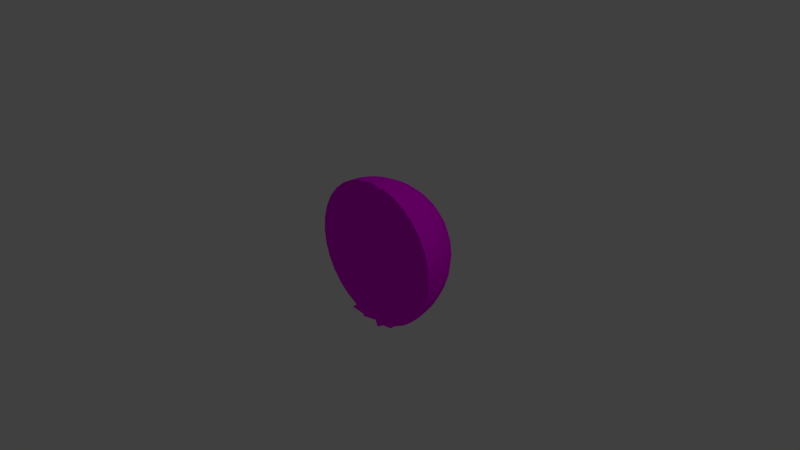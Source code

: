 # Source: space003.blend  (saved by Blender 2.76.0; exported with 4.5.12 LTS)
import bpy
from mathutils import Matrix  # noqa: F401  (used for matrix-valued properties, if any)

bpy.ops.wm.read_factory_settings(use_empty=True)
scene = bpy.context.scene
scene.name = 'Scene'

# ---- collections
col_collection_1 = bpy.data.collections.new('Collection 1'); scene.collection.children.link(col_collection_1)

# ---- images (referenced by path relative to the original .blend; pixels are not part of the script)
import os
ASSET_DIR = os.environ.get("B2B_ASSET_DIR", "")  # directory of the original .blend (textures are referenced by path, not embedded)
HERE = os.path.dirname(os.path.abspath(__file__))  # packed textures are extracted next to this script under _unpacked/

def load_image(name, relpath, width, height, colorspace="sRGB"):
    """Load a texture the original file referenced (path relative to the .blend, or extracted next to this script)."""
    p = next((c for c in (os.path.join(HERE, relpath), os.path.join(ASSET_DIR, relpath)) if relpath and os.path.exists(c)), "")
    if p:
        img = bpy.data.images.load(p, check_existing=True)
        img.name = name
    else:  # same state as the original file: an image datablock whose file is absent (Cycles renders it pink)
        img = bpy.data.images.new(name, width, height)
        img.source = "FILE"
        img.filepath = "//" + (relpath or name)
    img.colorspace_settings.name = colorspace
    return img
img_space_background2_png = load_image('space_background2.png', 'space_background2.png', 1024, 1024, 'sRGB')

# ---- materials (node trees are filled in below, after node groups)
mat_material_001 = bpy.data.materials.new('Material.001')
mat_material_001.alpha_threshold = 0.0
mat_material_001.roughness = 0.5

# ---- material node trees
mat_material_001.use_nodes = True; mat_material_001.node_tree.nodes.clear()
_N = mat_material_001.node_tree.nodes; _L = mat_material_001.node_tree.links
n0 = _N.new('ShaderNodeOutputMaterial'); n0.name = 'Material Output'; n0.location = (300, 300)
n1 = _N.new('ShaderNodeBsdfDiffuse'); n1.name = 'Diffuse BSDF'; n1.location = (10, 300)
n2 = _N.new('ShaderNodeTexImage'); n2.name = 'Image Texture'; n2.location = (-180, 300)
n2.width = 140
n2.image = img_space_background2_png
_L.new(n1.outputs[0], n0.inputs[0])
_L.new(n2.outputs[0], n1.inputs[0])
n0.is_active_output = True

# ---- world
world_world = bpy.data.worlds.new('World'); scene.world = world_world
world_world.color = (0.05088, 0.05088, 0.05088)
world_world.use_sun_shadow = False
world_world.sun_shadow_jitter_overblur = 0.0
world_world.cycles.sampling_method = 'MANUAL'
world_world.cycles.sample_map_resolution = 256

# ---- cameras
cam_camera = bpy.data.cameras.new('Camera')
cam_camera.clip_end = 100.0
cam_camera.lens = 35.0
cam_camera.sensor_width = 32.0
cam_camera.sensor_height = 18.0
cam_camera.ortho_scale = 7.314
cam_camera.dof.focus_distance = 0.0

# ---- lights
light_lamp = bpy.data.lights.new('Lamp', 'POINT')
light_lamp.transmission_factor = 0.0
light_lamp.cutoff_distance = 30.0
light_lamp.energy = 100.0
light_lamp.shadow_buffer_clip_start = 1.001
light_lamp.shadow_soft_size = 0.1
light_lamp.shadow_maximum_resolution = 0.006
light_lamp.use_absolute_resolution = True
light_lamp.cycles.use_multiple_importance_sampling = False

# ---- meshes
me_sphere = bpy.data.meshes.new('Sphere')
me_sphere.from_pydata([(-0.1951, 0.0, 0.9808), (-0.3827, 0.0, 0.9239), (-0.5556, 0.0, 0.8315), (-0.7071, 0.0, 0.7071), (-0.8315, 0.0, 0.5556), (-0.9239, 0.0, 0.3827), (-0.9808, 0.0, 0.1951), (-1.0, 0.0, 7.55e-08), (-0.9808, 0.0, -0.1951), (-0.9239, 0.0, -0.3827), (-0.8315, 0.0, -0.5556), (-0.7071, 0.0, -0.7071), (-0.5556, 0.0, -0.8315), (-0.3827, 0.0, -0.9239), (-0.1951, 0.0, -0.9808), (3.258e-07, 0.0, -1.0), (-0.1913, 0.03806, 0.9808), (-0.3753, 0.07466, 0.9239), (-0.5449, 0.1084, 0.8315), (-0.6935, 0.1379, 0.7071), (-0.8155, 0.1622, 0.5556), (-0.9061, 0.1802, 0.3827), (-0.9619, 0.1913, 0.1951), (-0.9808, 0.1951, 7.55e-08), (-0.9619, 0.1913, -0.1951), (-0.9061, 0.1802, -0.3827), (-0.8155, 0.1622, -0.5556), (-0.6935, 0.1379, -0.7071), (-0.5449, 0.1084, -0.8315), (-0.3753, 0.07466, -0.9239), (-0.1913, 0.03806, -0.9808), (-0.1802, 0.07466, 0.9808), (-0.3536, 0.1464, 0.9239), (-0.5133, 0.2126, 0.8315), (-0.6533, 0.2706, 0.7071), (-0.7682, 0.3182, 0.5556), (-0.8536, 0.3536, 0.3827), (-0.9061, 0.3753, 0.1951), (-0.9239, 0.3827, 7.55e-08), (-0.9061, 0.3753, -0.1951), (-0.8536, 0.3536, -0.3827), (-0.7682, 0.3182, -0.5556), (-0.6533, 0.2706, -0.7071), (-0.5133, 0.2126, -0.8315), (-0.3536, 0.1464, -0.9239), (-0.1802, 0.07466, -0.9808), (-0.1622, 0.1084, 0.9808), (-0.3182, 0.2126, 0.9239), (-0.4619, 0.3087, 0.8315), (-0.5879, 0.3928, 0.7071), (-0.6913, 0.4619, 0.5556), (-0.7682, 0.5133, 0.3827), (-0.8155, 0.5449, 0.1951), (-0.8315, 0.5556, 7.55e-08), (-0.8155, 0.5449, -0.1951), (-0.7682, 0.5133, -0.3827), (-0.6913, 0.4619, -0.5556), (-0.5879, 0.3928, -0.7071), (-0.4619, 0.3087, -0.8315), (-0.3182, 0.2126, -0.9239), (-0.1622, 0.1084, -0.9808), (-0.1379, 0.1379, 0.9808), (-0.2706, 0.2706, 0.9239), (-0.3928, 0.3928, 0.8315), (-0.5, 0.5, 0.7071), (-0.5879, 0.5879, 0.5556), (-0.6533, 0.6533, 0.3827), (-0.6935, 0.6935, 0.1951), (-0.7071, 0.7071, 7.55e-08), (-0.6935, 0.6935, -0.1951), (-0.6533, 0.6533, -0.3827), (-0.5879, 0.5879, -0.5556), (-0.5, 0.5, -0.7071), (-0.3928, 0.3928, -0.8315), (-0.2706, 0.2706, -0.9239), (-0.1379, 0.1379, -0.9808), (-0.1084, 0.1622, 0.9808), (-0.2126, 0.3182, 0.9239), (-0.3087, 0.4619, 0.8315), (-0.3928, 0.5879, 0.7071), (-0.4619, 0.6913, 0.5556), (-0.5133, 0.7682, 0.3827), (-0.5449, 0.8155, 0.1951), (-0.5556, 0.8315, 7.55e-08), (-0.5449, 0.8155, -0.1951), (-0.5133, 0.7682, -0.3827), (-0.4619, 0.6913, -0.5556), (-0.3928, 0.5879, -0.7071), (-0.3087, 0.4619, -0.8315), (-0.2126, 0.3182, -0.9239), (-0.1084, 0.1622, -0.9808), (-0.07466, 0.1802, 0.9808), (-0.1464, 0.3536, 0.9239), (-0.2126, 0.5133, 0.8315), (-0.2706, 0.6533, 0.7071), (-0.3182, 0.7682, 0.5556), (-0.3536, 0.8536, 0.3827), (-0.3753, 0.9061, 0.1951), (-0.3827, 0.9239, 7.55e-08), (-0.3753, 0.9061, -0.1951), (-0.3536, 0.8536, -0.3827), (-0.3182, 0.7682, -0.5556), (-0.2706, 0.6533, -0.7071), (-0.2126, 0.5133, -0.8315), (-0.1464, 0.3536, -0.9239), (-0.07466, 0.1802, -0.9808), (-0.03806, 0.1913, 0.9808), (-0.07466, 0.3753, 0.9239), (-0.1084, 0.5449, 0.8315), (-0.1379, 0.6935, 0.7071), (-0.1622, 0.8155, 0.5556), (-0.1802, 0.9061, 0.3827), (-0.1913, 0.9619, 0.1951), (-0.1951, 0.9808, 7.55e-08), (-0.1913, 0.9619, -0.1951), (-0.1802, 0.9061, -0.3827), (-0.1622, 0.8155, -0.5556), (-0.1379, 0.6935, -0.7071), (-0.1084, 0.5449, -0.8315), (-0.07466, 0.3753, -0.9239), (-0.03806, 0.1913, -0.9808), (3.266e-07, 0.1951, 0.9808), (3.192e-07, 0.3827, 0.9239), (3.117e-07, 0.5556, 0.8315), (3.192e-07, 0.7071, 0.7071), (3.341e-07, 0.8315, 0.5556), (2.745e-07, 0.9239, 0.3827), (3.937e-07, 0.9808, 0.1951), (3.788e-07, 1.0, 7.55e-08), (3.937e-07, 0.9808, -0.1951), (2.298e-07, 0.9239, -0.3827), (3.341e-07, 0.8315, -0.5556), (3.192e-07, 0.7071, -0.7071), (3.415e-07, 0.5556, -0.8315), (3.043e-07, 0.3827, -0.9239), (3.08e-07, 0.1951, -0.9808), (0.03806, 0.1913, 0.9808), (0.07466, 0.3753, 0.9239), (0.1084, 0.5449, 0.8315), (0.138, 0.6935, 0.7071), (0.1622, 0.8155, 0.5556), (0.1802, 0.9061, 0.3827), (0.1913, 0.9619, 0.1951), (0.1951, 0.9808, 7.55e-08), (0.1913, 0.9619, -0.1951), (0.1802, 0.9061, -0.3827), (0.1622, 0.8155, -0.5556), (0.138, 0.6935, -0.7071), (0.1084, 0.5449, -0.8315), (0.07466, 0.3753, -0.9239), (0.03806, 0.1913, -0.9808), (0.07466, 0.1802, 0.9808), (0.1464, 0.3536, 0.9239), (0.2126, 0.5133, 0.8315), (0.2706, 0.6533, 0.7071), (0.3182, 0.7682, 0.5556), (0.3536, 0.8536, 0.3827), (0.3753, 0.9061, 0.1951), (0.3827, 0.9239, 7.55e-08), (0.3753, 0.9061, -0.1951), (0.3536, 0.8536, -0.3827), (0.3182, 0.7682, -0.5556), (0.2706, 0.6533, -0.7071), (0.2126, 0.5133, -0.8315), (0.1464, 0.3536, -0.9239), (0.07466, 0.1802, -0.9808), (0.1084, 0.1622, 0.9808), (0.2126, 0.3182, 0.9239), (0.3087, 0.4619, 0.8315), (0.3928, 0.5879, 0.7071), (0.4619, 0.6913, 0.5556), (0.5133, 0.7682, 0.3827), (0.5449, 0.8155, 0.1951), (0.5556, 0.8315, 7.55e-08), (0.5449, 0.8155, -0.1951), (0.5133, 0.7682, -0.3827), (0.4619, 0.6913, -0.5556), (0.3928, 0.5879, -0.7071), (0.3087, 0.4619, -0.8315), (0.2126, 0.3182, -0.9239), (0.1084, 0.1622, -0.9808), (0.138, 0.1379, 0.9808), (0.2706, 0.2706, 0.9239), (0.3928, 0.3928, 0.8315), (0.5, 0.5, 0.7071), (0.5879, 0.5879, 0.5556), (0.6533, 0.6533, 0.3827), (0.6935, 0.6935, 0.1951), (0.7071, 0.7071, 7.55e-08), (0.6935, 0.6935, -0.1951), (0.6533, 0.6533, -0.3827), (0.5879, 0.5879, -0.5556), (0.5, 0.5, -0.7071), (0.3928, 0.3928, -0.8315), (0.2706, 0.2706, -0.9239), (0.138, 0.1379, -0.9808), (0.1622, 0.1084, 0.9808), (0.3182, 0.2126, 0.9239), (0.4619, 0.3087, 0.8315), (0.5879, 0.3928, 0.7071), (0.6913, 0.4619, 0.5556), (0.7682, 0.5133, 0.3827), (0.8155, 0.5449, 0.1951), (0.8315, 0.5556, 7.55e-08), (0.8155, 0.5449, -0.1951), (0.7682, 0.5133, -0.3827), (0.6913, 0.4619, -0.5556), (0.5879, 0.3928, -0.7071), (0.4619, 0.3087, -0.8315), (0.3182, 0.2126, -0.9239), (0.1622, 0.1084, -0.9808), (0.1802, 0.07466, 0.9808), (0.3536, 0.1464, 0.9239), (0.5133, 0.2126, 0.8315), (0.6533, 0.2706, 0.7071), (0.7682, 0.3182, 0.5556), (0.8536, 0.3536, 0.3827), (0.9061, 0.3753, 0.1951), (0.9239, 0.3827, 7.55e-08), (0.9061, 0.3753, -0.1951), (0.8536, 0.3536, -0.3827), (0.7682, 0.3182, -0.5556), (0.6533, 0.2706, -0.7071), (0.5133, 0.2126, -0.8315), (0.3536, 0.1464, -0.9239), (0.1802, 0.07466, -0.9808), (0.1913, 0.03806, 0.9808), (0.3753, 0.07466, 0.9239), (0.5449, 0.1084, 0.8315), (0.6935, 0.1379, 0.7071), (0.8155, 0.1622, 0.5556), (0.9061, 0.1802, 0.3827), (0.9619, 0.1913, 0.1951), (0.9808, 0.1951, 7.55e-08), (0.9619, 0.1913, -0.1951), (0.9061, 0.1802, -0.3827), (0.8155, 0.1622, -0.5556), (0.6935, 0.1379, -0.7071), (0.5449, 0.1084, -0.8315), (0.3753, 0.07466, -0.9239), (0.1913, 0.03806, -0.9808), (0.1951, -7.212e-09, 0.9808), (0.3827, 4.122e-08, 0.9239), (0.5556, 2.632e-08, 0.8315), (0.7071, -2.584e-08, 0.7071), (0.8315, -8.544e-08, 0.5556), (0.9239, 6.357e-08, 0.3827), (0.9808, -8.544e-08, 0.1951), (1.0, -1.003e-07, 7.55e-08), (0.9808, -8.544e-08, -0.1951), (0.9239, 6.357e-08, -0.3827), (0.8315, -8.544e-08, -0.5556), (0.7071, -2.584e-08, -0.7071), (0.5556, -1.094e-08, -0.8315), (0.3827, 3.964e-09, -0.9239), (0.1951, 3.964e-09, -0.9808), (0.1913, -0.03806, 0.9808), (0.3753, -0.07466, -0.9239), (0.1913, -0.03806, -0.9808), (0.1802, -0.07466, -0.9808), (0.1622, -0.1084, -0.9808), (2.011e-07, -3.01e-07, 1.0), (-0.1802, -0.07466, -0.9808), (-0.1913, -0.03806, 0.9808), (-0.3753, -0.07466, -0.9239), (-0.1913, -0.03806, -0.9808)], [], [(10, 9, 25, 26), (3, 2, 18, 19), (11, 10, 26, 27), (4, 3, 19, 20), (12, 11, 27, 28), (5, 4, 20, 21), (13, 12, 28, 29), (6, 5, 21, 22), (14, 13, 29, 30), (7, 6, 22, 23), (8, 7, 23, 24), (1, 0, 16, 17), (9, 8, 24, 25), (2, 1, 17, 18), (17, 16, 31, 32), (25, 24, 39, 40), (18, 17, 32, 33), (26, 25, 40, 41), (19, 18, 33, 34), (27, 26, 41, 42), (20, 19, 34, 35), (28, 27, 42, 43), (21, 20, 35, 36), (29, 28, 43, 44), (22, 21, 36, 37), (30, 29, 44, 45), (23, 22, 37, 38), (24, 23, 38, 39), (36, 35, 50, 51), (44, 43, 58, 59), (37, 36, 51, 52), (45, 44, 59, 60), (38, 37, 52, 53), (39, 38, 53, 54), (32, 31, 46, 47), (40, 39, 54, 55), (33, 32, 47, 48), (41, 40, 55, 56), (34, 33, 48, 49), (42, 41, 56, 57), (35, 34, 49, 50), (43, 42, 57, 58), (55, 54, 69, 70), (48, 47, 62, 63), (56, 55, 70, 71), (49, 48, 63, 64), (57, 56, 71, 72), (50, 49, 64, 65), (58, 57, 72, 73), (51, 50, 65, 66), (59, 58, 73, 74), (52, 51, 66, 67), (60, 59, 74, 75), (53, 52, 67, 68), (54, 53, 68, 69), (47, 46, 61, 62), (74, 73, 88, 89), (67, 66, 81, 82), (75, 74, 89, 90), (68, 67, 82, 83), (69, 68, 83, 84), (62, 61, 76, 77), (70, 69, 84, 85), (63, 62, 77, 78), (71, 70, 85, 86), (64, 63, 78, 79), (72, 71, 86, 87), (65, 64, 79, 80), (73, 72, 87, 88), (66, 65, 80, 81), (86, 85, 100, 101), (79, 78, 93, 94), (87, 86, 101, 102), (80, 79, 94, 95), (88, 87, 102, 103), (81, 80, 95, 96), (89, 88, 103, 104), (82, 81, 96, 97), (90, 89, 104, 105), (83, 82, 97, 98), (84, 83, 98, 99), (77, 76, 91, 92), (85, 84, 99, 100), (78, 77, 92, 93), (105, 104, 119, 120), (98, 97, 112, 113), (99, 98, 113, 114), (92, 91, 106, 107), (100, 99, 114, 115), (93, 92, 107, 108), (101, 100, 115, 116), (94, 93, 108, 109), (102, 101, 116, 117), (95, 94, 109, 110), (103, 102, 117, 118), (96, 95, 110, 111), (104, 103, 118, 119), (97, 96, 111, 112), (109, 108, 123, 124), (117, 116, 131, 132), (110, 109, 124, 125), (118, 117, 132, 133), (111, 110, 125, 126), (119, 118, 133, 134), (112, 111, 126, 127), (120, 119, 134, 135), (113, 112, 127, 128), (114, 113, 128, 129), (107, 106, 121, 122), (115, 114, 129, 130), (108, 107, 122, 123), (116, 115, 130, 131), (128, 127, 142, 143), (129, 128, 143, 144), (122, 121, 136, 137), (130, 129, 144, 145), (123, 122, 137, 138), (131, 130, 145, 146), (124, 123, 138, 139), (132, 131, 146, 147), (125, 124, 139, 140), (133, 132, 147, 148), (126, 125, 140, 141), (134, 133, 148, 149), (127, 126, 141, 142), (135, 134, 149, 150), (147, 146, 161, 162), (140, 139, 154, 155), (148, 147, 162, 163), (141, 140, 155, 156), (149, 148, 163, 164), (142, 141, 156, 157), (150, 149, 164, 165), (143, 142, 157, 158), (144, 143, 158, 159), (137, 136, 151, 152), (145, 144, 159, 160), (138, 137, 152, 153), (146, 145, 160, 161), (139, 138, 153, 154), (159, 158, 173, 174), (152, 151, 166, 167), (160, 159, 174, 175), (153, 152, 167, 168), (161, 160, 175, 176), (154, 153, 168, 169), (162, 161, 176, 177), (155, 154, 169, 170), (163, 162, 177, 178), (156, 155, 170, 171), (164, 163, 178, 179), (157, 156, 171, 172), (165, 164, 179, 180), (158, 157, 172, 173), (170, 169, 184, 185), (178, 177, 192, 193), (171, 170, 185, 186), (179, 178, 193, 194), (172, 171, 186, 187), (180, 179, 194, 195), (173, 172, 187, 188), (174, 173, 188, 189), (167, 166, 181, 182), (175, 174, 189, 190), (168, 167, 182, 183), (176, 175, 190, 191), (169, 168, 183, 184), (177, 176, 191, 192), (189, 188, 203, 204), (182, 181, 196, 197), (190, 189, 204, 205), (183, 182, 197, 198), (191, 190, 205, 206), (184, 183, 198, 199), (192, 191, 206, 207), (185, 184, 199, 200), (193, 192, 207, 208), (186, 185, 200, 201), (194, 193, 208, 209), (187, 186, 201, 202), (195, 194, 209, 210), (188, 187, 202, 203), (208, 207, 222, 223), (201, 200, 215, 216), (209, 208, 223, 224), (202, 201, 216, 217), (210, 209, 224, 225), (203, 202, 217, 218), (204, 203, 218, 219), (197, 196, 211, 212), (205, 204, 219, 220), (198, 197, 212, 213), (206, 205, 220, 221), (199, 198, 213, 214), (207, 206, 221, 222), (200, 199, 214, 215), (220, 219, 234, 235), (213, 212, 227, 228), (221, 220, 235, 236), (214, 213, 228, 229), (222, 221, 236, 237), (215, 214, 229, 230), (223, 222, 237, 238), (216, 215, 230, 231), (224, 223, 238, 239), (217, 216, 231, 232), (225, 224, 239, 240), (218, 217, 232, 233), (219, 218, 233, 234), (212, 211, 226, 227), (239, 238, 253, 254), (232, 231, 246, 247), (240, 239, 254, 255), (233, 232, 247, 248), (234, 233, 248, 249), (227, 226, 241, 242), (235, 234, 249, 250), (228, 227, 242, 243), (236, 235, 250, 251), (229, 228, 243, 244), (237, 236, 251, 252), (230, 229, 244, 245), (238, 237, 252, 253), (231, 230, 245, 246), (255, 254, 257, 258), (0, 261, 16), (15, 14, 30), (16, 261, 31), (15, 30, 45), (31, 261, 46), (15, 45, 60), (46, 261, 61), (15, 60, 75), (61, 261, 76), (15, 75, 90), (76, 261, 91), (15, 90, 105), (91, 261, 106), (15, 105, 120), (106, 261, 121), (15, 120, 135), (121, 261, 136), (15, 135, 150), (136, 261, 151), (15, 150, 165), (151, 261, 166), (15, 165, 180), (166, 261, 181), (15, 180, 195), (181, 261, 196), (15, 195, 210), (196, 261, 211), (15, 210, 225), (211, 261, 226), (15, 225, 240), (226, 261, 241), (15, 240, 255), (241, 261, 256), (15, 255, 258), (15, 258, 259), (15, 259, 260), (15, 262, 265), (265, 264, 13, 14), (263, 261, 0), (15, 265, 14)])
_uv = me_sphere.uv_layers.new(name='UVMap')
_uv.uv.foreach_set('vector', [0.422, 0.05015, 0.43, 0.1057, 0.3992, 0.1033, 0.3943, 0.048, 0.1774, 0.4383, 0.1769, 0.4887, 0.1573, 0.4859, 0.1524, 0.4347, 0.2397, 0.5307, 0.239, 0.4859, 0.2685, 0.4803, 0.2648, 0.526, 0.422, 0.4253, 0.4112, 0.4803, 0.3876, 0.4784, 0.3943, 0.4232, 0.2422, 0.584, 0.2397, 0.5307, 0.2648, 0.526, 0.2619, 0.5803, 0.43, 0.3641, 0.422, 0.4253, 0.3943, 0.4232, 0.3992, 0.3617, 0.2463, 0.6436, 0.2422, 0.584, 0.2619, 0.5803, 0.2598, 0.641, 0.4349, 0.2991, 0.43, 0.3641, 0.3992, 0.3617, 0.4022, 0.2965, 0.2519, 0.7072, 0.2463, 0.6436, 0.2598, 0.641, 0.2588, 0.7059, 0.4366, 0.2326, 0.4349, 0.2991, 0.4022, 0.2965, 0.4033, 0.23, 0.4349, 0.1673, 0.4366, 0.2326, 0.4033, 0.23, 0.4022, 0.1648, 0.1747, 0.5463, 0.1708, 0.6089, 0.1639, 0.6079, 0.1612, 0.5444, 0.43, 0.1057, 0.4349, 0.1673, 0.4022, 0.1648, 0.3992, 0.1033, 0.1769, 0.4887, 0.1747, 0.5463, 0.1612, 0.5444, 0.1573, 0.4859, 0.1612, 0.5444, 0.1639, 0.6079, 0.157, 0.6094, 0.1477, 0.5474, 0.3992, 0.1033, 0.4022, 0.1648, 0.3676, 0.1635, 0.3666, 0.1021, 0.1573, 0.4859, 0.1612, 0.5444, 0.1477, 0.5474, 0.1378, 0.4903, 0.3943, 0.048, 0.3992, 0.1033, 0.3666, 0.1021, 0.3649, 0.0469, 0.1524, 0.4347, 0.1573, 0.4859, 0.1378, 0.4903, 0.1276, 0.4404, 0.3876, 0.0009311, 0.3943, 0.048, 0.3649, 0.0469, 0.3626, 0.0, 0.3943, 0.4232, 0.3876, 0.4784, 0.3626, 0.4775, 0.3649, 0.4221, 0.2619, 0.5803, 0.2648, 0.526, 0.2899, 0.5304, 0.2816, 0.5838, 0.3992, 0.3617, 0.3943, 0.4232, 0.3649, 0.4221, 0.3666, 0.3605, 0.2598, 0.641, 0.2619, 0.5803, 0.2816, 0.5838, 0.2734, 0.6434, 0.4022, 0.2965, 0.3992, 0.3617, 0.3666, 0.3605, 0.3676, 0.2952, 0.2588, 0.7059, 0.2598, 0.641, 0.2734, 0.6434, 0.2657, 0.7071, 0.4033, 0.23, 0.4022, 0.2965, 0.3676, 0.2952, 0.3679, 0.2287, 0.4022, 0.1648, 0.4033, 0.23, 0.3679, 0.2287, 0.3676, 0.1635, 0.3666, 0.3605, 0.3649, 0.4221, 0.3349, 0.4221, 0.3333, 0.3605, 0.2734, 0.6434, 0.2816, 0.5838, 0.3006, 0.5943, 0.2865, 0.6507, 0.3676, 0.2952, 0.3666, 0.3605, 0.3333, 0.3605, 0.3322, 0.2952, 0.2657, 0.7071, 0.2734, 0.6434, 0.2865, 0.6507, 0.2724, 0.7108, 0.3679, 0.2287, 0.3676, 0.2952, 0.3322, 0.2952, 0.3319, 0.2287, 0.3676, 0.1635, 0.3679, 0.2287, 0.3319, 0.2287, 0.3322, 0.1635, 0.1477, 0.5474, 0.157, 0.6094, 0.1504, 0.6135, 0.1348, 0.5553, 0.3666, 0.1021, 0.3676, 0.1635, 0.3322, 0.1635, 0.3333, 0.1021, 0.1378, 0.4903, 0.1477, 0.5474, 0.1348, 0.5553, 0.1191, 0.5018, 0.3649, 0.0469, 0.3666, 0.1021, 0.3333, 0.1021, 0.3349, 0.0469, 0.1276, 0.4404, 0.1378, 0.4903, 0.1191, 0.5018, 0.1038, 0.455, 0.2899, 0.5304, 0.298, 0.4855, 0.3265, 0.5013, 0.3141, 0.5439, 0.3649, 0.4221, 0.3626, 0.4775, 0.3372, 0.4775, 0.3349, 0.4221, 0.2816, 0.5838, 0.2899, 0.5304, 0.3141, 0.5439, 0.3006, 0.5943, 0.3333, 0.1021, 0.3322, 0.1635, 0.2976, 0.1648, 0.3006, 0.1033, 0.1191, 0.5018, 0.1348, 0.5553, 0.123, 0.5678, 0.1019, 0.5199, 0.3349, 0.0469, 0.3333, 0.1021, 0.3006, 0.1033, 0.3055, 0.048, 0.1038, 0.455, 0.1191, 0.5018, 0.1019, 0.5199, 0.08197, 0.478, 0.3141, 0.5439, 0.3265, 0.5013, 0.3529, 0.5272, 0.3365, 0.5659, 0.3349, 0.4221, 0.3372, 0.4775, 0.3122, 0.4784, 0.3055, 0.4232, 0.3006, 0.5943, 0.3141, 0.5439, 0.3365, 0.5659, 0.3182, 0.6116, 0.3333, 0.3605, 0.3349, 0.4221, 0.3055, 0.4232, 0.3006, 0.3617, 0.2865, 0.6507, 0.3006, 0.5943, 0.3182, 0.6116, 0.2987, 0.6626, 0.3322, 0.2952, 0.3333, 0.3605, 0.3006, 0.3617, 0.2976, 0.2965, 0.2724, 0.7108, 0.2865, 0.6507, 0.2987, 0.6626, 0.2786, 0.7169, 0.3319, 0.2287, 0.3322, 0.2952, 0.2976, 0.2965, 0.2965, 0.23, 0.3322, 0.1635, 0.3319, 0.2287, 0.2965, 0.23, 0.2976, 0.1648, 0.1348, 0.5553, 0.1504, 0.6135, 0.1444, 0.6198, 0.123, 0.5678, 0.2987, 0.6626, 0.3182, 0.6116, 0.3337, 0.6349, 0.3093, 0.6786, 0.2976, 0.2965, 0.3006, 0.3617, 0.2698, 0.3641, 0.2649, 0.2991, 0.2786, 0.7169, 0.2987, 0.6626, 0.3093, 0.6786, 0.284, 0.7251, 0.2965, 0.23, 0.2976, 0.2965, 0.2649, 0.2991, 0.2632, 0.2326, 0.2976, 0.1648, 0.2965, 0.23, 0.2632, 0.2326, 0.2649, 0.1673, 0.123, 0.5678, 0.1444, 0.6198, 0.1392, 0.6283, 0.1127, 0.5844, 0.3006, 0.1033, 0.2976, 0.1648, 0.2649, 0.1673, 0.2698, 0.1057, 0.1019, 0.5199, 0.123, 0.5678, 0.1127, 0.5844, 0.08701, 0.544, 0.3055, 0.048, 0.3006, 0.1033, 0.2698, 0.1057, 0.2778, 0.05015, 0.08197, 0.478, 0.1019, 0.5199, 0.08701, 0.544, 0.06298, 0.5087, 0.3365, 0.5659, 0.3529, 0.5272, 0.3761, 0.562, 0.3563, 0.5955, 0.3055, 0.4232, 0.3122, 0.4784, 0.2886, 0.4803, 0.2778, 0.4253, 0.3182, 0.6116, 0.3365, 0.5659, 0.3563, 0.5955, 0.3337, 0.6349, 0.3006, 0.3617, 0.3055, 0.4232, 0.2778, 0.4253, 0.2698, 0.3641, 0.0207, 0.3836, 0.009588, 0.3229, 0.03726, 0.319, 0.0456, 0.38, 0.06298, 0.5087, 0.08701, 0.544, 0.07487, 0.5731, 0.04753, 0.5457, 0.3563, 0.5955, 0.3761, 0.562, 0.3952, 0.6045, 0.3725, 0.6317, 0.04157, 0.4798, 0.06298, 0.5087, 0.04753, 0.5457, 0.02341, 0.5233, 0.3337, 0.6349, 0.3563, 0.5955, 0.3725, 0.6317, 0.3465, 0.6633, 0.2698, 0.3641, 0.2778, 0.4253, 0.2529, 0.4284, 0.2421, 0.3676, 0.3093, 0.6786, 0.3337, 0.6349, 0.3465, 0.6633, 0.3181, 0.6982, 0.2649, 0.2991, 0.2698, 0.3641, 0.2421, 0.3676, 0.2355, 0.3027, 0.284, 0.7251, 0.3093, 0.6786, 0.3181, 0.6982, 0.2885, 0.735, 0.2632, 0.2326, 0.2649, 0.2991, 0.2355, 0.3027, 0.2333, 0.2364, 0.0026, 0.2582, 0.0, 0.1919, 0.02995, 0.1876, 0.03197, 0.254, 0.1127, 0.5844, 0.1392, 0.6283, 0.1349, 0.6385, 0.1044, 0.6044, 0.009588, 0.3229, 0.0026, 0.2582, 0.03197, 0.254, 0.03726, 0.319, 0.08701, 0.544, 0.1127, 0.5844, 0.1044, 0.6044, 0.07487, 0.5731, 0.2885, 0.735, 0.3181, 0.6982, 0.3247, 0.7206, 0.2919, 0.7464, 0.02995, 0.1876, 0.03126, 0.1223, 0.0639, 0.1191, 0.06323, 0.1844, 0.03197, 0.254, 0.02995, 0.1876, 0.06323, 0.1844, 0.06461, 0.2509, 0.1044, 0.6044, 0.1349, 0.6385, 0.1318, 0.6501, 0.09827, 0.6271, 0.03726, 0.319, 0.03197, 0.254, 0.06461, 0.2509, 0.068, 0.316, 0.07487, 0.5731, 0.1044, 0.6044, 0.09827, 0.6271, 0.066, 0.606, 0.0456, 0.38, 0.03726, 0.319, 0.068, 0.316, 0.07327, 0.3773, 0.04753, 0.5457, 0.07487, 0.5731, 0.066, 0.606, 0.03623, 0.5876, 0.05667, 0.4347, 0.0456, 0.38, 0.07327, 0.3773, 0.08021, 0.4325, 0.02341, 0.5233, 0.04753, 0.5457, 0.03623, 0.5876, 0.01012, 0.5727, 0.3465, 0.6633, 0.3725, 0.6317, 0.3847, 0.673, 0.3561, 0.6958, 0.03586, 0.06056, 0.04356, 0.004848, 0.07124, 0.00219, 0.06661, 0.05761, 0.3181, 0.6982, 0.3465, 0.6633, 0.3561, 0.6958, 0.3247, 0.7206, 0.03126, 0.1223, 0.03586, 0.06056, 0.06661, 0.05761, 0.0639, 0.1191, 0.03623, 0.5876, 0.066, 0.606, 0.06071, 0.6416, 0.02951, 0.6329, 0.08021, 0.4325, 0.07327, 0.3773, 0.1027, 0.3757, 0.1052, 0.4311, 0.01012, 0.5727, 0.03623, 0.5876, 0.02951, 0.6329, 0.002218, 0.6259, 0.3561, 0.6958, 0.3847, 0.673, 0.3924, 0.7179, 0.3621, 0.731, 0.06661, 0.05761, 0.07124, 0.00219, 0.1006, 0.0005528, 0.09926, 0.05579, 0.3247, 0.7206, 0.3561, 0.6958, 0.3621, 0.731, 0.3289, 0.7448, 0.0639, 0.1191, 0.06661, 0.05761, 0.09926, 0.05579, 0.09856, 0.1172, 0.2919, 0.7464, 0.3247, 0.7206, 0.3289, 0.7448, 0.294, 0.7588, 0.06323, 0.1844, 0.0639, 0.1191, 0.09856, 0.1172, 0.09857, 0.1824, 0.06461, 0.2509, 0.06323, 0.1844, 0.09857, 0.1824, 0.09928, 0.2489, 0.09827, 0.6271, 0.1318, 0.6501, 0.13, 0.6626, 0.09463, 0.6516, 0.068, 0.316, 0.06461, 0.2509, 0.09928, 0.2489, 0.1007, 0.3142, 0.066, 0.606, 0.09827, 0.6271, 0.09463, 0.6516, 0.06071, 0.6416, 0.07327, 0.3773, 0.068, 0.316, 0.1007, 0.3142, 0.1027, 0.3757, 0.09857, 0.1824, 0.09856, 0.1172, 0.1339, 0.1165, 0.1346, 0.1817, 0.09928, 0.2489, 0.09857, 0.1824, 0.1346, 0.1817, 0.1346, 0.2483, 0.09463, 0.6516, 0.13, 0.6626, 0.1294, 0.6755, 0.09361, 0.677, 0.1007, 0.3142, 0.09928, 0.2489, 0.1346, 0.2483, 0.134, 0.3136, 0.06071, 0.6416, 0.09463, 0.6516, 0.09361, 0.677, 0.05923, 0.6785, 0.1027, 0.3757, 0.1007, 0.3142, 0.134, 0.3136, 0.1326, 0.3751, 0.02951, 0.6329, 0.06071, 0.6416, 0.05923, 0.6785, 0.02762, 0.6798, 0.1052, 0.4311, 0.1027, 0.3757, 0.1326, 0.3751, 0.1307, 0.4306, 0.002218, 0.6259, 0.02951, 0.6329, 0.02762, 0.6798, 0.0, 0.6811, 0.3621, 0.731, 0.3924, 0.7179, 0.3952, 0.7645, 0.3643, 0.7677, 0.09926, 0.05579, 0.1006, 0.0005528, 0.1306, 0.0, 0.1326, 0.05517, 0.3289, 0.7448, 0.3621, 0.731, 0.3643, 0.7677, 0.3304, 0.7701, 0.09856, 0.1172, 0.09926, 0.05579, 0.1326, 0.05517, 0.1339, 0.1165, 0.294, 0.7588, 0.3289, 0.7448, 0.3304, 0.7701, 0.2948, 0.7717, 0.1307, 0.4306, 0.1326, 0.3751, 0.162, 0.3757, 0.1557, 0.4311, 0.0, 0.6811, 0.02762, 0.6798, 0.03065, 0.7266, 0.003553, 0.736, 0.3643, 0.7677, 0.3952, 0.7645, 0.3931, 0.8113, 0.3626, 0.8044, 0.1326, 0.05517, 0.1306, 0.0, 0.16, 0.0005527, 0.1652, 0.05579, 0.3304, 0.7701, 0.3643, 0.7677, 0.3626, 0.8044, 0.3293, 0.7954, 0.1339, 0.1165, 0.1326, 0.05517, 0.1652, 0.05579, 0.1686, 0.1172, 0.2948, 0.7717, 0.3304, 0.7701, 0.3293, 0.7954, 0.2942, 0.7846, 0.1346, 0.1817, 0.1339, 0.1165, 0.1686, 0.1172, 0.17, 0.1824, 0.1346, 0.2483, 0.1346, 0.1817, 0.17, 0.1824, 0.1693, 0.2489, 0.09361, 0.677, 0.1294, 0.6755, 0.1303, 0.6884, 0.09524, 0.7023, 0.134, 0.3136, 0.1346, 0.2483, 0.1693, 0.2489, 0.1666, 0.3142, 0.05923, 0.6785, 0.09361, 0.677, 0.09524, 0.7023, 0.06161, 0.7152, 0.1326, 0.3751, 0.134, 0.3136, 0.1666, 0.3142, 0.162, 0.3757, 0.02762, 0.6798, 0.05923, 0.6785, 0.06161, 0.7152, 0.03065, 0.7266, 0.1693, 0.2489, 0.17, 0.1824, 0.2033, 0.1844, 0.202, 0.2509, 0.09524, 0.7023, 0.1303, 0.6884, 0.1324, 0.7007, 0.09947, 0.7265, 0.1666, 0.3142, 0.1693, 0.2489, 0.202, 0.2509, 0.1974, 0.316, 0.06161, 0.7152, 0.09524, 0.7023, 0.09947, 0.7265, 0.06775, 0.7503, 0.162, 0.3757, 0.1666, 0.3142, 0.1974, 0.316, 0.1897, 0.3773, 0.03065, 0.7266, 0.06161, 0.7152, 0.06775, 0.7503, 0.03846, 0.7713, 0.1557, 0.4311, 0.162, 0.3757, 0.1897, 0.3773, 0.1792, 0.4325, 0.003553, 0.736, 0.03065, 0.7266, 0.03846, 0.7713, 0.01274, 0.7886, 0.3626, 0.8044, 0.3931, 0.8113, 0.3861, 0.8562, 0.3572, 0.8397, 0.1652, 0.05579, 0.16, 0.0005527, 0.1877, 0.00219, 0.196, 0.05761, 0.3293, 0.7954, 0.3626, 0.8044, 0.3572, 0.8397, 0.3255, 0.8197, 0.1686, 0.1172, 0.1652, 0.05579, 0.196, 0.05761, 0.2013, 0.1191, 0.2942, 0.7846, 0.3293, 0.7954, 0.3255, 0.8197, 0.2923, 0.797, 0.17, 0.1824, 0.1686, 0.1172, 0.2013, 0.1191, 0.2033, 0.1844, 0.01274, 0.7886, 0.03846, 0.7713, 0.05077, 0.8123, 0.02721, 0.8368, 0.3572, 0.8397, 0.3861, 0.8562, 0.3745, 0.8977, 0.3481, 0.8723, 0.4047, 0.5878, 0.4158, 0.532, 0.4407, 0.5294, 0.4324, 0.5849, 0.3255, 0.8197, 0.3572, 0.8397, 0.3481, 0.8723, 0.3192, 0.8422, 0.3978, 0.6495, 0.4047, 0.5878, 0.4324, 0.5849, 0.4272, 0.6465, 0.2923, 0.797, 0.3255, 0.8197, 0.3192, 0.8422, 0.2891, 0.8084, 0.3952, 0.7149, 0.3978, 0.6495, 0.4272, 0.6465, 0.4252, 0.7117, 0.202, 0.2509, 0.2033, 0.1844, 0.2333, 0.1876, 0.2314, 0.254, 0.09947, 0.7265, 0.1324, 0.7007, 0.1358, 0.712, 0.1061, 0.7487, 0.1974, 0.316, 0.202, 0.2509, 0.2314, 0.254, 0.2251, 0.319, 0.06775, 0.7503, 0.09947, 0.7265, 0.1061, 0.7487, 0.07741, 0.7825, 0.1897, 0.3773, 0.1974, 0.316, 0.2251, 0.319, 0.2146, 0.38, 0.03846, 0.7713, 0.06775, 0.7503, 0.07741, 0.7825, 0.05077, 0.8123, 0.1792, 0.4325, 0.1897, 0.3773, 0.2146, 0.38, 0.2004, 0.4347, 0.4265, 0.7782, 0.4252, 0.7117, 0.4585, 0.7098, 0.4592, 0.7763, 0.1061, 0.7487, 0.1358, 0.712, 0.1403, 0.7219, 0.115, 0.768, 0.4311, 0.8434, 0.4265, 0.7782, 0.4592, 0.7763, 0.4618, 0.8416, 0.07741, 0.7825, 0.1061, 0.7487, 0.115, 0.768, 0.09024, 0.8106, 0.4388, 0.9046, 0.4311, 0.8434, 0.4618, 0.8416, 0.4665, 0.903, 0.05077, 0.8123, 0.07741, 0.7825, 0.09024, 0.8106, 0.06709, 0.848, 0.4492, 0.9597, 0.4388, 0.9046, 0.4665, 0.903, 0.4728, 0.9583, 0.02721, 0.8368, 0.05077, 0.8123, 0.06709, 0.848, 0.04641, 0.8788, 0.3481, 0.8723, 0.3745, 0.8977, 0.3588, 0.9341, 0.3357, 0.9009, 0.4324, 0.5849, 0.4407, 0.5294, 0.4684, 0.5278, 0.4632, 0.5831, 0.3192, 0.8422, 0.3481, 0.8723, 0.3357, 0.9009, 0.3107, 0.8619, 0.4272, 0.6465, 0.4324, 0.5849, 0.4632, 0.5831, 0.4599, 0.6446, 0.2891, 0.8084, 0.3192, 0.8422, 0.3107, 0.8619, 0.2847, 0.8185, 0.4252, 0.7117, 0.4272, 0.6465, 0.4599, 0.6446, 0.4585, 0.7098, 0.3357, 0.9009, 0.3588, 0.9341, 0.3395, 0.964, 0.3206, 0.9244, 0.4632, 0.5831, 0.4684, 0.5278, 0.4978, 0.5272, 0.4959, 0.5825, 0.3107, 0.8619, 0.3357, 0.9009, 0.3206, 0.9244, 0.3003, 0.878, 0.4599, 0.6446, 0.4632, 0.5831, 0.4959, 0.5825, 0.4945, 0.6439, 0.2847, 0.8185, 0.3107, 0.8619, 0.3003, 0.878, 0.2794, 0.8267, 0.4585, 0.7098, 0.4599, 0.6446, 0.4945, 0.6439, 0.4938, 0.7092, 0.4592, 0.7763, 0.4585, 0.7098, 0.4938, 0.7092, 0.4938, 0.7757, 0.115, 0.768, 0.1403, 0.7219, 0.1458, 0.7299, 0.1256, 0.7837, 0.4618, 0.8416, 0.4592, 0.7763, 0.4938, 0.7757, 0.4945, 0.841, 0.09024, 0.8106, 0.115, 0.768, 0.1256, 0.7837, 0.1057, 0.8334, 0.4665, 0.903, 0.4618, 0.8416, 0.4945, 0.841, 0.4959, 0.9025, 0.06709, 0.848, 0.09024, 0.8106, 0.1057, 0.8334, 0.08681, 0.877, 0.4728, 0.9583, 0.4665, 0.903, 0.4959, 0.9025, 0.4978, 0.9579, 0.04641, 0.8788, 0.06709, 0.848, 0.08681, 0.877, 0.06959, 0.9129, 0.4945, 0.841, 0.4938, 0.7757, 0.5292, 0.7763, 0.5278, 0.8416, 0.1057, 0.8334, 0.1256, 0.7837, 0.1377, 0.7952, 0.1233, 0.8501, 0.4959, 0.9025, 0.4945, 0.841, 0.5278, 0.8416, 0.5258, 0.903, 0.08681, 0.877, 0.1057, 0.8334, 0.1233, 0.8501, 0.1092, 0.8983, 0.4978, 0.9579, 0.4959, 0.9025, 0.5258, 0.903, 0.5233, 0.9583, 0.4978, 0.5272, 0.5003, 0.4803, 0.5258, 0.4807, 0.5278, 0.5278, 0.3206, 0.9244, 0.3395, 0.964, 0.3174, 0.9862, 0.3032, 0.9419, 0.4959, 0.5825, 0.4978, 0.5272, 0.5278, 0.5278, 0.5292, 0.5831, 0.3003, 0.878, 0.3206, 0.9244, 0.3032, 0.9419, 0.2883, 0.8901, 0.4945, 0.6439, 0.4959, 0.5825, 0.5292, 0.5831, 0.5299, 0.6446, 0.2794, 0.8267, 0.3003, 0.878, 0.2883, 0.8901, 0.2733, 0.8329, 0.4938, 0.7092, 0.4945, 0.6439, 0.5299, 0.6446, 0.5299, 0.7098, 0.4938, 0.7757, 0.4938, 0.7092, 0.5299, 0.7098, 0.5292, 0.7763, 0.1256, 0.7837, 0.1458, 0.7299, 0.1519, 0.7358, 0.1377, 0.7952, 0.2883, 0.8901, 0.3032, 0.9419, 0.2843, 0.9527, 0.2753, 0.8975, 0.5299, 0.6446, 0.5292, 0.5831, 0.5618, 0.5849, 0.5645, 0.6465, 0.2733, 0.8329, 0.2883, 0.8901, 0.2753, 0.8975, 0.2667, 0.8367, 0.5299, 0.7098, 0.5299, 0.6446, 0.5645, 0.6465, 0.5652, 0.7117, 0.5292, 0.7763, 0.5299, 0.7098, 0.5652, 0.7117, 0.5638, 0.7782, 0.1377, 0.7952, 0.1519, 0.7358, 0.1586, 0.7393, 0.1508, 0.8021, 0.5278, 0.8416, 0.5292, 0.7763, 0.5638, 0.7782, 0.5605, 0.8434, 0.1233, 0.8501, 0.1377, 0.7952, 0.1508, 0.8021, 0.1422, 0.8601, 0.5258, 0.903, 0.5278, 0.8416, 0.5605, 0.8434, 0.5552, 0.9046, 0.1092, 0.8983, 0.1233, 0.8501, 0.1422, 0.8601, 0.1333, 0.911, 0.5233, 0.9583, 0.5258, 0.903, 0.5552, 0.9046, 0.5483, 0.9597, 0.5278, 0.5278, 0.5258, 0.4807, 0.5508, 0.4821, 0.5572, 0.5294, 0.3032, 0.9419, 0.3174, 0.9862, 0.2934, 1.0, 0.2843, 0.9527, 0.5292, 0.5831, 0.5278, 0.5278, 0.5572, 0.5294, 0.5618, 0.5849, 0.2667, 0.8367, 0.2753, 0.8975, 0.2618, 0.9001, 0.2598, 0.838, 0.1708, 0.6089, 0.1653, 0.674, 0.1639, 0.6079, 0.2588, 0.7724, 0.2519, 0.7072, 0.2588, 0.7059, 0.1639, 0.6079, 0.1653, 0.674, 0.157, 0.6094, 0.2588, 0.7724, 0.2588, 0.7059, 0.2657, 0.7071, 0.157, 0.6094, 0.1653, 0.674, 0.1504, 0.6135, 0.2588, 0.7724, 0.2657, 0.7071, 0.2724, 0.7108, 0.1504, 0.6135, 0.1653, 0.674, 0.1444, 0.6198, 0.2588, 0.7724, 0.2724, 0.7108, 0.2786, 0.7169, 0.1444, 0.6198, 0.1653, 0.674, 0.1392, 0.6283, 0.2588, 0.7724, 0.2786, 0.7169, 0.284, 0.7251, 0.1392, 0.6283, 0.1653, 0.674, 0.1349, 0.6385, 0.2588, 0.7724, 0.284, 0.7251, 0.2885, 0.735, 0.1349, 0.6385, 0.1653, 0.674, 0.1318, 0.6501, 0.2588, 0.7724, 0.2885, 0.735, 0.2919, 0.7464, 0.1318, 0.6501, 0.1653, 0.674, 0.13, 0.6626, 0.2588, 0.7724, 0.2919, 0.7464, 0.294, 0.7588, 0.13, 0.6626, 0.1653, 0.674, 0.1294, 0.6755, 0.2588, 0.7724, 0.294, 0.7588, 0.2948, 0.7717, 0.1294, 0.6755, 0.1653, 0.674, 0.1303, 0.6884, 0.2588, 0.7724, 0.2948, 0.7717, 0.2942, 0.7846, 0.1303, 0.6884, 0.1653, 0.674, 0.1324, 0.7007, 0.2588, 0.7724, 0.2942, 0.7846, 0.2923, 0.797, 0.1324, 0.7007, 0.1653, 0.674, 0.1358, 0.712, 0.2588, 0.7724, 0.2923, 0.797, 0.2891, 0.8084, 0.1358, 0.712, 0.1653, 0.674, 0.1403, 0.7219, 0.2588, 0.7724, 0.2891, 0.8084, 0.2847, 0.8185, 0.1403, 0.7219, 0.1653, 0.674, 0.1458, 0.7299, 0.2588, 0.7724, 0.2847, 0.8185, 0.2794, 0.8267, 0.1458, 0.7299, 0.1653, 0.674, 0.1519, 0.7358, 0.2588, 0.7724, 0.2794, 0.8267, 0.2733, 0.8329, 0.1519, 0.7358, 0.1653, 0.674, 0.1586, 0.7393, 0.2588, 0.7724, 0.2733, 0.8329, 0.2667, 0.8367, 0.1586, 0.7393, 0.1653, 0.674, 0.1655, 0.7403, 0.2588, 0.7724, 0.2667, 0.8367, 0.2598, 0.838, 0.2588, 0.7724, 0.2598, 0.838, 0.2528, 0.8368, 0.2588, 0.7724, 0.2528, 0.8368, 0.2462, 0.833, 0.2588, 0.7724, 0.2392, 0.7171, 0.2452, 0.711, 0.2452, 0.711, 0.2333, 0.651, 0.2463, 0.6436, 0.2519, 0.7072, 0.1774, 0.6124, 0.1653, 0.674, 0.1708, 0.6089, 0.2588, 0.7724, 0.2452, 0.711, 0.2519, 0.7072])
me_sphere.materials.append(mat_material_001)
me_sphere.use_remesh_preserve_volume = False
me_sphere.use_remesh_preserve_attributes = False
me_sphere.use_mirror_vertex_groups = False
me_sphere.update()

# ---- objects
ob_sphere = bpy.data.objects.new('Sphere', me_sphere)
ob_lamp = bpy.data.objects.new('Lamp', light_lamp)
ob_camera = bpy.data.objects.new('Camera', cam_camera)

# ---- transforms, parenting, visibility, modifiers, constraints
ob_sphere.location = (0.0, 0.0, 0.0)
ob_sphere.lineart.crease_threshold = 0.0
ob_lamp.location = (4.076, 1.005, 5.904)
ob_lamp.rotation_euler = (0.6503, 0.05522, 1.866)
ob_lamp.lock_rotations_4d = False
ob_lamp.empty_display_type = 'ARROWS'
ob_lamp.color = (0.0, 0.0, 0.0, 0.0)
ob_lamp.lineart.crease_threshold = 0.0
ob_camera.location = (7.481, -6.508, 5.344)
ob_camera.rotation_euler = (1.109, 0.01082, 0.8149)
ob_camera.lock_rotations_4d = False
ob_camera.empty_display_type = 'ARROWS'
ob_camera.color = (0.0, 0.0, 0.0, 0.0)
ob_camera.display_type = 'WIRE'
ob_camera.lineart.crease_threshold = 0.0

# ---- collection membership
col_collection_1.objects.link(ob_sphere)
col_collection_1.objects.link(ob_lamp)
col_collection_1.objects.link(ob_camera)

# ---- scene / render settings (as saved in the file)
scene.camera = ob_camera
scene.frame_start = 1; scene.frame_end = 250; scene.frame_set(1)
scene.render.engine = 'CYCLES'
scene.render.resolution_percentage = 50
scene.render.dither_intensity = 0.0
scene.cycles.use_denoising = False
scene.cycles.samples = 10
scene.cycles.sampling_pattern = 'TABULATED_SOBOL'
scene.cycles.light_sampling_threshold = 0.0
scene.cycles.use_adaptive_sampling = False
scene.cycles.use_light_tree = False
scene.cycles.blur_glossy = 0.0
scene.cycles.pixel_filter_type = 'GAUSSIAN'
scene.cycles.sample_clamp_indirect = 0.0
scene.view_settings.view_transform = 'Standard'
bpy.context.view_layer.update()
